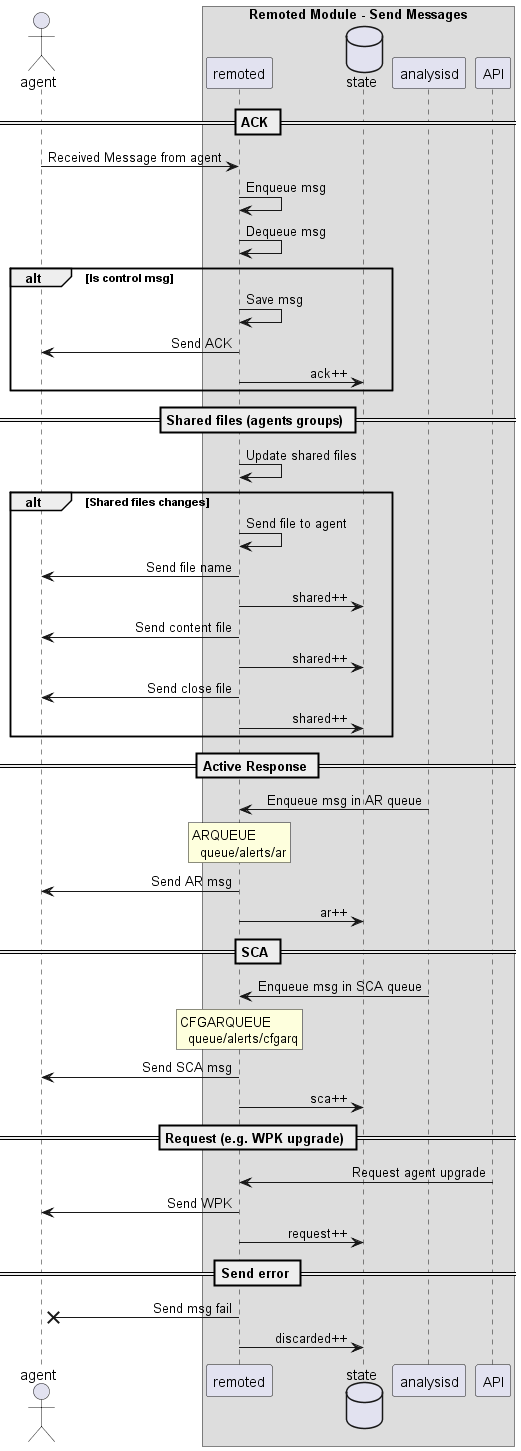

The diagram above was rendered by PlantUML. Its source (embedded in the PNG):
@startuml remoted-send

    actor agent
    box "Remoted Module - Send Messages"
    participant remoted
    database state
    participant analysisd
    participant API
    end box
    skinparam sequenceMessageAlign right

    == ACK ==
    agent -> remoted : Received Message from agent
    remoted -> remoted : Enqueue msg
    remoted -> remoted : Dequeue msg
    alt Is control msg
        remoted -> remoted: Save msg
        remoted -> agent: Send ACK
        remoted -> state: ack++
    end

    == Shared files (agents groups) ==
    remoted -> remoted: Update shared files
    alt Shared files changes
        remoted -> remoted: Send file to agent
        remoted -> agent: Send file name
        remoted -> state: shared++
        remoted -> agent: Send content file
        remoted -> state: shared++
        remoted -> agent: Send close file
        remoted -> state: shared++
    end

    == Active Response ==
    analysisd -> remoted : Enqueue msg in AR queue
    rnote over remoted
      ARQUEUE
        queue/alerts/ar
    endrnote
    remoted -> agent: Send AR msg
    remoted -> state: ar++

    == SCA ==
    analysisd -> remoted : Enqueue msg in SCA queue
    rnote over remoted
      CFGARQUEUE
        queue/alerts/cfgarq
    endrnote
    remoted -> agent: Send SCA msg
    remoted -> state: sca++

    == Request (e.g. WPK upgrade) ==
    API -> remoted: Request agent upgrade
    remoted -> agent: Send WPK
    remoted -> state: request++

    == Send error ==
    remoted ->x agent: Send msg fail
    remoted -> state: discarded++

@enduml